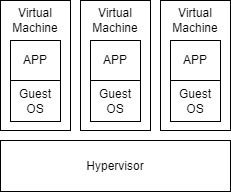

The diagram above was exported from draw.io. Its source (the exported page's mxGraphModel, read from the mxfile embedded in the PNG):
<mxGraphModel dx="600" dy="355" grid="1" gridSize="10" guides="1" tooltips="1" connect="1" arrows="1" fold="1" page="1" pageScale="1" pageWidth="1169" pageHeight="827" math="0" shadow="0">
  <root>
    <mxCell id="0" />
    <mxCell id="1" parent="0" />
    <mxCell id="2" value="" style="rounded=0;whiteSpace=wrap;html=1;" vertex="1" parent="1">
      <mxGeometry x="550" y="160" width="70" height="130" as="geometry" />
    </mxCell>
    <mxCell id="3" value="APP" style="rounded=0;whiteSpace=wrap;html=1;" vertex="1" parent="1">
      <mxGeometry x="560" y="200" width="50" height="40" as="geometry" />
    </mxCell>
    <mxCell id="4" value="Guest OS" style="rounded=0;whiteSpace=wrap;html=1;" vertex="1" parent="1">
      <mxGeometry x="560" y="240" width="50" height="41" as="geometry" />
    </mxCell>
    <mxCell id="5" value="Virtual Machine" style="text;html=1;align=center;verticalAlign=middle;whiteSpace=wrap;rounded=0;" vertex="1" parent="1">
      <mxGeometry x="550" y="160" width="70" height="40" as="geometry" />
    </mxCell>
    <mxCell id="6" value="" style="rounded=0;whiteSpace=wrap;html=1;" vertex="1" parent="1">
      <mxGeometry x="630" y="160" width="70" height="130" as="geometry" />
    </mxCell>
    <mxCell id="7" value="APP" style="rounded=0;whiteSpace=wrap;html=1;" vertex="1" parent="1">
      <mxGeometry x="640" y="200" width="50" height="40" as="geometry" />
    </mxCell>
    <mxCell id="8" value="Guest OS" style="rounded=0;whiteSpace=wrap;html=1;" vertex="1" parent="1">
      <mxGeometry x="640" y="240" width="50" height="41" as="geometry" />
    </mxCell>
    <mxCell id="9" value="Virtual Machine" style="text;html=1;align=center;verticalAlign=middle;whiteSpace=wrap;rounded=0;" vertex="1" parent="1">
      <mxGeometry x="630" y="160" width="70" height="40" as="geometry" />
    </mxCell>
    <mxCell id="10" value="" style="rounded=0;whiteSpace=wrap;html=1;" vertex="1" parent="1">
      <mxGeometry x="710" y="160" width="70" height="130" as="geometry" />
    </mxCell>
    <mxCell id="11" value="APP" style="rounded=0;whiteSpace=wrap;html=1;" vertex="1" parent="1">
      <mxGeometry x="720" y="200" width="50" height="40" as="geometry" />
    </mxCell>
    <mxCell id="12" value="Guest OS" style="rounded=0;whiteSpace=wrap;html=1;" vertex="1" parent="1">
      <mxGeometry x="720" y="240" width="50" height="41" as="geometry" />
    </mxCell>
    <mxCell id="13" value="Virtual Machine" style="text;html=1;align=center;verticalAlign=middle;whiteSpace=wrap;rounded=0;" vertex="1" parent="1">
      <mxGeometry x="710" y="160" width="70" height="40" as="geometry" />
    </mxCell>
    <mxCell id="14" value="Hypervisor" style="rounded=0;whiteSpace=wrap;html=1;" vertex="1" parent="1">
      <mxGeometry x="550" y="300" width="230" height="51" as="geometry" />
    </mxCell>
  </root>
</mxGraphModel>